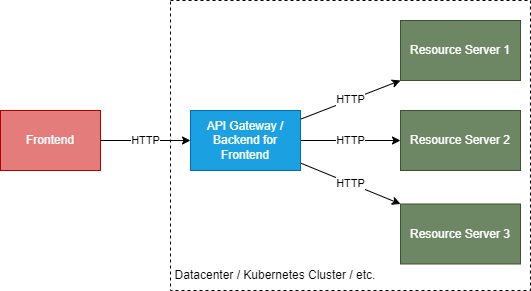

The diagram above was exported from draw.io. Its source (the exported page's mxGraphModel, read from the mxfile embedded in the PNG):
<mxGraphModel dx="669" dy="599" grid="1" gridSize="10" guides="1" tooltips="1" connect="1" arrows="1" fold="1" page="1" pageScale="1" pageWidth="1169" pageHeight="827" math="0" shadow="0">
  <root>
    <mxCell id="0" />
    <mxCell id="1" parent="0" />
    <mxCell id="4" value="HTTP" style="edgeStyle=none;html=1;" parent="1" source="2" target="3" edge="1">
      <mxGeometry relative="1" as="geometry" />
    </mxCell>
    <mxCell id="2" value="Frontend" style="rounded=0;whiteSpace=wrap;html=1;fillColor=#E57C7C;fontColor=#ffffff;strokeColor=#B20000;" parent="1" vertex="1">
      <mxGeometry x="330" y="260" width="100" height="60" as="geometry" />
    </mxCell>
    <mxCell id="6" value="HTTP" style="edgeStyle=none;html=1;entryX=0;entryY=1;entryDx=0;entryDy=0;" parent="1" source="3" target="5" edge="1">
      <mxGeometry relative="1" as="geometry" />
    </mxCell>
    <mxCell id="8" value="HTTP" style="edgeStyle=none;html=1;" parent="1" source="3" target="7" edge="1">
      <mxGeometry relative="1" as="geometry" />
    </mxCell>
    <mxCell id="10" value="HTTP" style="edgeStyle=none;html=1;entryX=0;entryY=0;entryDx=0;entryDy=0;" parent="1" source="3" target="9" edge="1">
      <mxGeometry relative="1" as="geometry" />
    </mxCell>
    <mxCell id="3" value="API Gateway / Backend for Frontend" style="rounded=0;whiteSpace=wrap;html=1;fillColor=#1ba1e2;fontColor=#ffffff;strokeColor=#006EAF;" parent="1" vertex="1">
      <mxGeometry x="520" y="260" width="110" height="60" as="geometry" />
    </mxCell>
    <mxCell id="5" value="Resource Server 1" style="whiteSpace=wrap;html=1;rounded=0;fillColor=#6d8764;fontColor=#ffffff;strokeColor=#3A5431;" parent="1" vertex="1">
      <mxGeometry x="730" y="170" width="120" height="60" as="geometry" />
    </mxCell>
    <mxCell id="7" value="Resource Server 2" style="whiteSpace=wrap;html=1;rounded=0;fillColor=#6d8764;fontColor=#ffffff;strokeColor=#3A5431;" parent="1" vertex="1">
      <mxGeometry x="730" y="260" width="120" height="60" as="geometry" />
    </mxCell>
    <mxCell id="9" value="Resource Server 3" style="whiteSpace=wrap;html=1;rounded=0;fillColor=#6d8764;fontColor=#ffffff;strokeColor=#3A5431;" parent="1" vertex="1">
      <mxGeometry x="730" y="353.5" width="120" height="60" as="geometry" />
    </mxCell>
    <mxCell id="11" value="" style="rounded=0;whiteSpace=wrap;html=1;fillColor=none;dashed=1;" parent="1" vertex="1">
      <mxGeometry x="500" y="150" width="360" height="290" as="geometry" />
    </mxCell>
    <mxCell id="12" value="Datacenter / Kubernetes Cluster / etc." style="text;html=1;align=center;verticalAlign=middle;whiteSpace=wrap;rounded=0;" parent="1" vertex="1">
      <mxGeometry x="500" y="410" width="210" height="30" as="geometry" />
    </mxCell>
  </root>
</mxGraphModel>